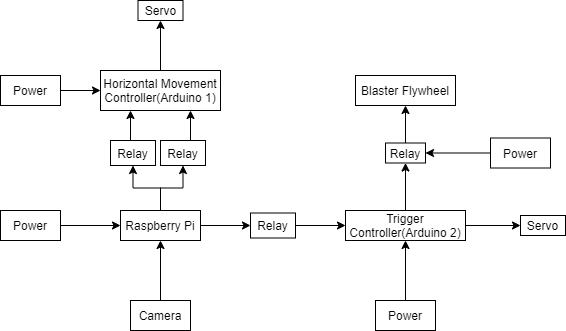

The diagram above was exported from draw.io. Its source (the exported page's mxGraphModel, read from the mxfile embedded in the PNG):
<mxGraphModel dx="1422" dy="832" grid="1" gridSize="10" guides="1" tooltips="1" connect="1" arrows="1" fold="1" page="1" pageScale="1" pageWidth="850" pageHeight="1100" math="0" shadow="0">
  <root>
    <mxCell id="0" />
    <mxCell id="1" parent="0" />
    <mxCell id="aTlJSvg0rmfBb6rZUOz0-3" style="edgeStyle=orthogonalEdgeStyle;rounded=0;orthogonalLoop=1;jettySize=auto;html=1;exitX=1;exitY=0.5;exitDx=0;exitDy=0;entryX=0;entryY=0.5;entryDx=0;entryDy=0;" edge="1" parent="1" source="aTlJSvg0rmfBb6rZUOz0-1" target="aTlJSvg0rmfBb6rZUOz0-2">
      <mxGeometry relative="1" as="geometry" />
    </mxCell>
    <mxCell id="aTlJSvg0rmfBb6rZUOz0-1" value="Power" style="rounded=0;whiteSpace=wrap;html=1;" vertex="1" parent="1">
      <mxGeometry x="80" y="700" width="60" height="30" as="geometry" />
    </mxCell>
    <mxCell id="aTlJSvg0rmfBb6rZUOz0-11" style="edgeStyle=orthogonalEdgeStyle;rounded=0;orthogonalLoop=1;jettySize=auto;html=1;exitX=0.5;exitY=0;exitDx=0;exitDy=0;entryX=0.5;entryY=1;entryDx=0;entryDy=0;" edge="1" parent="1" source="aTlJSvg0rmfBb6rZUOz0-2" target="aTlJSvg0rmfBb6rZUOz0-7">
      <mxGeometry relative="1" as="geometry" />
    </mxCell>
    <mxCell id="aTlJSvg0rmfBb6rZUOz0-12" style="edgeStyle=orthogonalEdgeStyle;rounded=0;orthogonalLoop=1;jettySize=auto;html=1;exitX=0.5;exitY=0;exitDx=0;exitDy=0;entryX=0.5;entryY=1;entryDx=0;entryDy=0;" edge="1" parent="1" source="aTlJSvg0rmfBb6rZUOz0-2" target="aTlJSvg0rmfBb6rZUOz0-8">
      <mxGeometry relative="1" as="geometry" />
    </mxCell>
    <mxCell id="aTlJSvg0rmfBb6rZUOz0-17" style="edgeStyle=orthogonalEdgeStyle;rounded=0;orthogonalLoop=1;jettySize=auto;html=1;exitX=1;exitY=0.5;exitDx=0;exitDy=0;entryX=0;entryY=0.5;entryDx=0;entryDy=0;" edge="1" parent="1" source="aTlJSvg0rmfBb6rZUOz0-2" target="aTlJSvg0rmfBb6rZUOz0-16">
      <mxGeometry relative="1" as="geometry" />
    </mxCell>
    <mxCell id="aTlJSvg0rmfBb6rZUOz0-2" value="Raspberry Pi" style="rounded=0;whiteSpace=wrap;html=1;" vertex="1" parent="1">
      <mxGeometry x="200" y="700" width="80" height="30" as="geometry" />
    </mxCell>
    <mxCell id="aTlJSvg0rmfBb6rZUOz0-5" style="edgeStyle=orthogonalEdgeStyle;rounded=0;orthogonalLoop=1;jettySize=auto;html=1;exitX=0.5;exitY=0;exitDx=0;exitDy=0;entryX=0.5;entryY=1;entryDx=0;entryDy=0;" edge="1" parent="1" source="aTlJSvg0rmfBb6rZUOz0-4" target="aTlJSvg0rmfBb6rZUOz0-2">
      <mxGeometry relative="1" as="geometry" />
    </mxCell>
    <mxCell id="aTlJSvg0rmfBb6rZUOz0-4" value="Camera" style="rounded=0;whiteSpace=wrap;html=1;" vertex="1" parent="1">
      <mxGeometry x="210" y="790" width="60" height="30" as="geometry" />
    </mxCell>
    <mxCell id="aTlJSvg0rmfBb6rZUOz0-13" style="edgeStyle=orthogonalEdgeStyle;rounded=0;orthogonalLoop=1;jettySize=auto;html=1;exitX=0.5;exitY=0;exitDx=0;exitDy=0;" edge="1" parent="1" source="aTlJSvg0rmfBb6rZUOz0-6" target="aTlJSvg0rmfBb6rZUOz0-14">
      <mxGeometry relative="1" as="geometry">
        <mxPoint x="240" y="510" as="targetPoint" />
      </mxGeometry>
    </mxCell>
    <mxCell id="aTlJSvg0rmfBb6rZUOz0-6" value="Horizontal Movement Controller(Arduino 1)" style="rounded=0;whiteSpace=wrap;html=1;" vertex="1" parent="1">
      <mxGeometry x="180" y="560" width="120" height="40" as="geometry" />
    </mxCell>
    <mxCell id="aTlJSvg0rmfBb6rZUOz0-9" style="edgeStyle=orthogonalEdgeStyle;rounded=0;orthogonalLoop=1;jettySize=auto;html=1;exitX=0.5;exitY=0;exitDx=0;exitDy=0;entryX=0.25;entryY=1;entryDx=0;entryDy=0;" edge="1" parent="1" source="aTlJSvg0rmfBb6rZUOz0-7" target="aTlJSvg0rmfBb6rZUOz0-6">
      <mxGeometry relative="1" as="geometry" />
    </mxCell>
    <mxCell id="aTlJSvg0rmfBb6rZUOz0-7" value="Relay" style="rounded=0;whiteSpace=wrap;html=1;" vertex="1" parent="1">
      <mxGeometry x="190" y="630" width="45" height="25" as="geometry" />
    </mxCell>
    <mxCell id="aTlJSvg0rmfBb6rZUOz0-10" style="edgeStyle=orthogonalEdgeStyle;rounded=0;orthogonalLoop=1;jettySize=auto;html=1;exitX=0.5;exitY=0;exitDx=0;exitDy=0;entryX=0.75;entryY=1;entryDx=0;entryDy=0;" edge="1" parent="1" source="aTlJSvg0rmfBb6rZUOz0-8" target="aTlJSvg0rmfBb6rZUOz0-6">
      <mxGeometry relative="1" as="geometry" />
    </mxCell>
    <mxCell id="aTlJSvg0rmfBb6rZUOz0-8" value="Relay" style="rounded=0;whiteSpace=wrap;html=1;" vertex="1" parent="1">
      <mxGeometry x="240" y="630" width="45" height="25" as="geometry" />
    </mxCell>
    <mxCell id="aTlJSvg0rmfBb6rZUOz0-14" value="Servo" style="rounded=0;whiteSpace=wrap;html=1;" vertex="1" parent="1">
      <mxGeometry x="217.5" y="490" width="45" height="20" as="geometry" />
    </mxCell>
    <mxCell id="aTlJSvg0rmfBb6rZUOz0-25" style="edgeStyle=orthogonalEdgeStyle;rounded=0;orthogonalLoop=1;jettySize=auto;html=1;exitX=0.5;exitY=0;exitDx=0;exitDy=0;entryX=0.5;entryY=1;entryDx=0;entryDy=0;" edge="1" parent="1" source="aTlJSvg0rmfBb6rZUOz0-15" target="aTlJSvg0rmfBb6rZUOz0-19">
      <mxGeometry relative="1" as="geometry" />
    </mxCell>
    <mxCell id="aTlJSvg0rmfBb6rZUOz0-34" style="edgeStyle=orthogonalEdgeStyle;rounded=0;orthogonalLoop=1;jettySize=auto;html=1;exitX=1;exitY=0.5;exitDx=0;exitDy=0;entryX=0;entryY=0.5;entryDx=0;entryDy=0;" edge="1" parent="1" source="aTlJSvg0rmfBb6rZUOz0-15" target="aTlJSvg0rmfBb6rZUOz0-32">
      <mxGeometry relative="1" as="geometry" />
    </mxCell>
    <mxCell id="aTlJSvg0rmfBb6rZUOz0-15" value="Trigger Controller(Arduino 2)" style="rounded=0;whiteSpace=wrap;html=1;" vertex="1" parent="1">
      <mxGeometry x="425" y="700" width="120" height="30" as="geometry" />
    </mxCell>
    <mxCell id="aTlJSvg0rmfBb6rZUOz0-18" style="edgeStyle=orthogonalEdgeStyle;rounded=0;orthogonalLoop=1;jettySize=auto;html=1;exitX=1;exitY=0.5;exitDx=0;exitDy=0;entryX=0;entryY=0.5;entryDx=0;entryDy=0;" edge="1" parent="1" source="aTlJSvg0rmfBb6rZUOz0-16" target="aTlJSvg0rmfBb6rZUOz0-15">
      <mxGeometry relative="1" as="geometry" />
    </mxCell>
    <mxCell id="aTlJSvg0rmfBb6rZUOz0-16" value="Relay" style="rounded=0;whiteSpace=wrap;html=1;" vertex="1" parent="1">
      <mxGeometry x="330" y="702.5" width="45" height="25" as="geometry" />
    </mxCell>
    <mxCell id="aTlJSvg0rmfBb6rZUOz0-30" style="edgeStyle=orthogonalEdgeStyle;rounded=0;orthogonalLoop=1;jettySize=auto;html=1;exitX=0.5;exitY=0;exitDx=0;exitDy=0;entryX=0.5;entryY=1;entryDx=0;entryDy=0;" edge="1" parent="1" source="aTlJSvg0rmfBb6rZUOz0-19" target="aTlJSvg0rmfBb6rZUOz0-29">
      <mxGeometry relative="1" as="geometry" />
    </mxCell>
    <mxCell id="aTlJSvg0rmfBb6rZUOz0-19" value="Relay" style="rounded=0;whiteSpace=wrap;html=1;" vertex="1" parent="1">
      <mxGeometry x="465" y="632.5" width="40" height="20" as="geometry" />
    </mxCell>
    <mxCell id="aTlJSvg0rmfBb6rZUOz0-21" style="edgeStyle=orthogonalEdgeStyle;rounded=0;orthogonalLoop=1;jettySize=auto;html=1;exitX=1;exitY=0.5;exitDx=0;exitDy=0;entryX=0;entryY=0.5;entryDx=0;entryDy=0;" edge="1" parent="1" source="aTlJSvg0rmfBb6rZUOz0-20" target="aTlJSvg0rmfBb6rZUOz0-6">
      <mxGeometry relative="1" as="geometry" />
    </mxCell>
    <mxCell id="aTlJSvg0rmfBb6rZUOz0-20" value="Power" style="rounded=0;whiteSpace=wrap;html=1;" vertex="1" parent="1">
      <mxGeometry x="80" y="565" width="60" height="30" as="geometry" />
    </mxCell>
    <mxCell id="aTlJSvg0rmfBb6rZUOz0-24" style="edgeStyle=orthogonalEdgeStyle;rounded=0;orthogonalLoop=1;jettySize=auto;html=1;exitX=0.5;exitY=0;exitDx=0;exitDy=0;entryX=0.5;entryY=1;entryDx=0;entryDy=0;" edge="1" parent="1" source="aTlJSvg0rmfBb6rZUOz0-23" target="aTlJSvg0rmfBb6rZUOz0-15">
      <mxGeometry relative="1" as="geometry" />
    </mxCell>
    <mxCell id="aTlJSvg0rmfBb6rZUOz0-23" value="Power" style="rounded=0;whiteSpace=wrap;html=1;" vertex="1" parent="1">
      <mxGeometry x="455" y="790" width="60" height="30" as="geometry" />
    </mxCell>
    <mxCell id="aTlJSvg0rmfBb6rZUOz0-28" style="edgeStyle=orthogonalEdgeStyle;rounded=0;orthogonalLoop=1;jettySize=auto;html=1;exitX=0;exitY=0.5;exitDx=0;exitDy=0;entryX=1;entryY=0.5;entryDx=0;entryDy=0;" edge="1" parent="1" source="aTlJSvg0rmfBb6rZUOz0-27" target="aTlJSvg0rmfBb6rZUOz0-19">
      <mxGeometry relative="1" as="geometry" />
    </mxCell>
    <mxCell id="aTlJSvg0rmfBb6rZUOz0-27" value="Power" style="rounded=0;whiteSpace=wrap;html=1;" vertex="1" parent="1">
      <mxGeometry x="570" y="627.5" width="60" height="30" as="geometry" />
    </mxCell>
    <mxCell id="aTlJSvg0rmfBb6rZUOz0-29" value="Blaster Flywheel" style="rounded=0;whiteSpace=wrap;html=1;" vertex="1" parent="1">
      <mxGeometry x="435" y="565" width="100" height="30" as="geometry" />
    </mxCell>
    <mxCell id="aTlJSvg0rmfBb6rZUOz0-32" value="Servo" style="rounded=0;whiteSpace=wrap;html=1;" vertex="1" parent="1">
      <mxGeometry x="600" y="705" width="45" height="20" as="geometry" />
    </mxCell>
  </root>
</mxGraphModel>